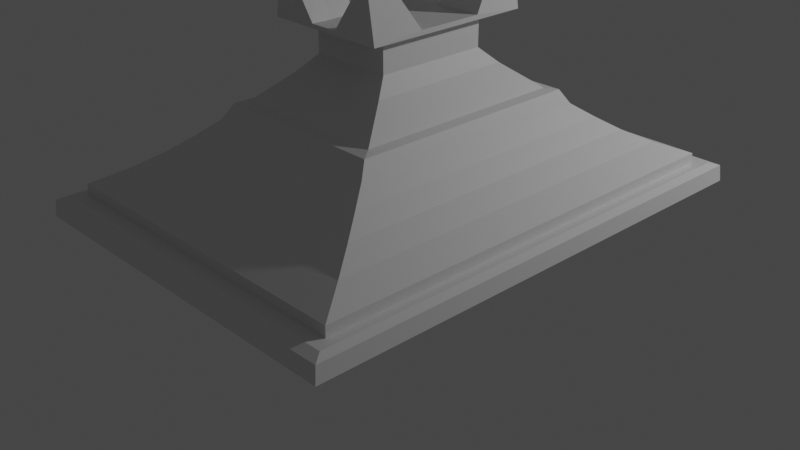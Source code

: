 # Source: Phone.blend  (saved by Blender 2.80.69; exported with 4.5.12 LTS)
import bpy
from mathutils import Matrix  # noqa: F401  (used for matrix-valued properties, if any)

bpy.ops.wm.read_factory_settings(use_empty=True)
scene = bpy.context.scene
scene.name = 'Scene'

# ---- collections
col_collection = bpy.data.collections.new('Collection'); scene.collection.children.link(col_collection)

# ---- materials (node trees are filled in below, after node groups)
mat_phone = bpy.data.materials.new('Phone')
mat_phone.alpha_threshold = 0.0
mat_phone.use_transparent_shadow = False
mat_phone.roughness = 0.5
mat_phone.line_color = (0.0, 0.0, 0.0, 1.0)

# ---- material node trees
mat_phone.use_nodes = True; mat_phone.node_tree.nodes.clear()
_N = mat_phone.node_tree.nodes; _L = mat_phone.node_tree.links
n0 = _N.new('ShaderNodeOutputMaterial'); n0.name = 'Material Output'; n0.location = (300, 300)
n1 = _N.new('ShaderNodeBsdfPrincipled'); n1.name = 'Principled BSDF'; n1.location = (10, 300)
n1.distribution = 'GGX'
n1.subsurface_method = 'BURLEY'
n1.inputs[3].default_value = 1.45
n1.inputs[27].default_value = (0.0, 0.0, 0.0, 1.0)
n1.inputs[28].default_value = 1.0
_L.new(n1.outputs[0], n0.inputs[0])
n0.is_active_output = True

# ---- world
world_world = bpy.data.worlds.new('World'); scene.world = world_world
world_world.use_nodes = True; world_world.node_tree.nodes.clear()
_N = world_world.node_tree.nodes; _L = world_world.node_tree.links
n0 = _N.new('ShaderNodeOutputWorld'); n0.name = 'World Output'; n0.location = (300, 300)
n1 = _N.new('ShaderNodeBackground'); n1.name = 'Background'; n1.location = (10, 300)
n1.inputs[0].default_value = (0.05088, 0.05088, 0.05088, 1.0)
_L.new(n1.outputs[0], n0.inputs[0])
n0.is_active_output = True
world_world.color = (0.05088, 0.05088, 0.05088)
world_world.use_sun_shadow = False
world_world.sun_shadow_jitter_overblur = 0.0

# ---- cameras
cam_camera = bpy.data.cameras.new('Camera')
cam_camera.clip_end = 100.0
cam_camera.ortho_scale = 7.314
cam_camera.dof.focus_distance = 0.0
cam_camera.dof.aperture_fstop = 128.0

# ---- lights
light_light = bpy.data.lights.new('Light', 'POINT')
light_light.transmission_factor = 0.0
light_light.cutoff_distance = 30.0
light_light.energy = 1000.0
light_light.shadow_buffer_clip_start = 1.001
light_light.shadow_soft_size = 0.1
light_light.shadow_maximum_resolution = 0.006
light_light.use_absolute_resolution = True

# ---- meshes
me_cube = bpy.data.meshes.new('Cube')
me_cube.from_pydata([(0.0769, 0.2589, 1.547), (-0.0769, 0.2589, 1.547), (0.2307, 0.1295, 1.541), (0.0769, 0.1295, 1.54), (-0.0769, 0.1295, 1.54), (-0.2307, 0.1295, 1.539), (0.2307, 6.945e-09, 1.541), (0.0769, 2.315e-09, 1.54), (-0.0769, -2.315e-09, 1.54), (-0.2307, -6.945e-09, 1.539), (0.2307, -0.1295, 1.541), (0.0769, -0.1295, 1.54), (-0.0769, -0.1295, 1.54), (-0.2307, -0.1295, 1.539), (0.0769, -0.2589, 1.531), (-0.0769, -0.2589, 1.531), (0.8996, 0.8996, -0.7233), (1.0, 1.0, -1.0), (0.8996, -0.8996, -0.7233), (1.0, -1.0, -1.0), (-0.8996, 0.8996, -0.7233), (-1.0, 1.0, -1.0), (-0.8996, -0.8996, -0.7233), (-1.0, -1.0, -1.0), (0.9535, -0.9535, -0.7233), (-0.9535, -0.9535, -0.7233), (0.9535, 0.9535, -0.7233), (-0.9535, 0.9535, -0.7233), (0.2249, -0.2249, 1.007), (-0.2249, -0.2249, 1.007), (0.2249, 0.2249, 1.007), (-0.2249, 0.2249, 1.007), (0.8996, -0.8996, -0.5758), (-0.8996, -0.8996, -0.5758), (0.8996, 0.8996, -0.5758), (-0.8996, 0.8996, -0.5758), (0.287, -0.287, 0.8), (-0.287, -0.287, 0.8), (0.287, 0.287, 0.8), (-0.287, 0.287, 0.8), (0.2249, -0.2249, 1.382), (-0.2249, -0.2249, 1.382), (0.2249, 0.2249, 1.382), (-0.2249, 0.2249, 1.382), (0.3355, -0.3355, 1.478), (-0.3355, -0.3355, 1.478), (0.3355, 0.3355, 1.478), (-0.3355, 0.3355, 1.478), (0.2906, -0.3355, 2.174), (-0.2969, -0.3355, 2.174), (0.2906, 0.3355, 2.174), (-0.2969, 0.3355, 2.174), (0.2563, -0.2508, 2.174), (0.2532, -0.2589, 2.174), (0.2532, -0.3355, 2.174), (0.3355, -0.1295, 1.541), (0.2563, 0.2508, 2.174), (0.3355, 0.1295, 1.541), (0.2531, 0.2589, 2.174), (-0.2486, 0.2589, 2.174), (-0.2527, 0.2508, 2.174), (-0.2486, 0.3355, 2.174), (-0.0769, 0.3355, 1.544), (0.2906, 0.2508, 2.174), (-0.2969, 0.2508, 2.174), (-0.3355, 0.1295, 1.539), (-0.3355, -0.1295, 1.539), (-0.2969, -0.2508, 2.174), (-0.2527, -0.2508, 2.174), (-0.2487, -0.2589, 2.174), (0.0769, -0.3355, 1.536), (0.2531, 0.3355, 2.174), (0.0769, 0.3355, 1.544), (0.2906, -0.2508, 2.174), (-0.0769, -0.3355, 1.536), (-0.2486, -0.3355, 2.174), (0.3355, 1.01e-08, 1.541), (-0.3355, -1.01e-08, 1.539), (0.7691, -0.7691, -0.3793), (0.6668, -0.6668, -0.1827), (0.5823, -0.5823, 0.01379), (0.5054, -0.5054, 0.2103), (0.4689, -0.4689, 0.4069), (0.423, -0.423, 0.4383), (-0.423, -0.423, 0.4383), (-0.4689, -0.4689, 0.4069), (-0.5054, -0.5054, 0.2103), (-0.5823, -0.5823, 0.01379), (-0.6668, -0.6668, -0.1827), (-0.7691, -0.7691, -0.3793), (0.7691, 0.7691, -0.3793), (0.6668, 0.6668, -0.1827), (0.5823, 0.5823, 0.01379), (0.5054, 0.5054, 0.2103), (0.4689, 0.4689, 0.4069), (0.423, 0.423, 0.4383), (-0.423, 0.423, 0.4383), (-0.4689, 0.4689, 0.4069), (-0.5054, 0.5054, 0.2103), (-0.5823, 0.5823, 0.01379), (-0.6668, 0.6668, -0.1827), (-0.7691, 0.7691, -0.3793), (0.9931, 0.9931, -0.7711), (-0.9931, -0.9931, -0.7711), (0.9931, -0.9931, -0.7711), (-0.9931, 0.9931, -0.7711)], [], [(2, 6, 76, 57), (6, 10, 55, 76), (10, 52, 73, 55), (13, 68, 69, 15, 12), (12, 15, 14, 11), (11, 14, 53, 52, 10), (9, 13, 12, 8), (8, 12, 11, 7), (7, 11, 10, 6), (5, 9, 8, 4), (4, 8, 7, 3), (3, 7, 6, 2), (1, 4, 3, 0), (0, 3, 2, 56, 58), (15, 74, 70, 14), (14, 70, 54, 53), (20, 22, 33, 35), (104, 24, 25, 103), (103, 25, 27, 105), (21, 17, 19, 23), (102, 26, 24, 104), (105, 27, 26, 102), (18, 22, 25, 24), (16, 18, 24, 26), (22, 20, 27, 25), (20, 16, 26, 27), (31, 29, 41, 43), (22, 18, 32, 33), (16, 20, 35, 34), (18, 16, 34, 32), (78, 89, 33, 32), (90, 78, 32, 34), (89, 101, 35, 33), (101, 90, 34, 35), (28, 29, 37, 36), (30, 28, 36, 38), (29, 31, 39, 37), (31, 30, 38, 39), (41, 40, 44, 45), (29, 28, 40, 41), (30, 31, 43, 42), (28, 30, 42, 40), (46, 47, 51, 61, 62, 72, 71, 50), (42, 43, 47, 46), (40, 42, 46, 44), (43, 41, 45, 47), (50, 71, 58, 56, 63), (44, 46, 50, 63, 57, 76, 55, 73, 48), (47, 45, 49, 67, 66, 77, 65, 64, 51), (45, 44, 48, 54, 70, 74, 75, 49), (66, 13, 9, 77), (74, 15, 69, 75), (73, 52, 53, 54, 48), (75, 69, 68, 67, 49), (64, 60, 59, 61, 51), (60, 5, 4, 1, 59), (65, 5, 60, 64), (72, 0, 58, 71), (77, 9, 5, 65), (59, 1, 62, 61), (68, 13, 66, 67), (62, 1, 0, 72), (56, 2, 57, 63), (39, 38, 95, 96), (96, 95, 94, 97), (97, 94, 93, 98), (98, 93, 92, 99), (99, 92, 91, 100), (100, 91, 90, 101), (37, 39, 96, 84), (84, 96, 97, 85), (85, 97, 98, 86), (86, 98, 99, 87), (87, 99, 100, 88), (88, 100, 101, 89), (38, 36, 83, 95), (95, 83, 82, 94), (94, 82, 81, 93), (93, 81, 80, 92), (92, 80, 79, 91), (91, 79, 78, 90), (36, 37, 84, 83), (83, 84, 85, 82), (82, 85, 86, 81), (81, 86, 87, 80), (80, 87, 88, 79), (79, 88, 89, 78), (21, 105, 102, 17), (17, 102, 104, 19), (23, 103, 105, 21), (19, 104, 103, 23)])
_uv = me_cube.uv_layers.new(name='UVMap')
_uv.uv.foreach_set('vector', [0.325, 0.5833, 0.325, 0.625, 0.3591, 0.625, 0.3591, 0.5833, 0.325, 0.625, 0.325, 0.6667, 0.3591, 0.6667, 0.3591, 0.625, 0.325, 0.6667, 0.325, 0.7057, 0.3591, 0.7057, 0.3591, 0.6667, 0.175, 0.6667, 0.175, 0.7057, 0.1781, 0.7083, 0.225, 0.7083, 0.225, 0.6667, 0.225, 0.6667, 0.225, 0.7083, 0.275, 0.7083, 0.275, 0.6667, 0.275, 0.6667, 0.275, 0.7083, 0.3219, 0.7083, 0.325, 0.7057, 0.325, 0.6667, 0.175, 0.625, 0.175, 0.6667, 0.225, 0.6667, 0.225, 0.625, 0.225, 0.625, 0.225, 0.6667, 0.275, 0.6667, 0.275, 0.625, 0.275, 0.625, 0.275, 0.6667, 0.325, 0.6667, 0.325, 0.625, 0.175, 0.5833, 0.175, 0.625, 0.225, 0.625, 0.225, 0.5833, 0.225, 0.5833, 0.225, 0.625, 0.275, 0.625, 0.275, 0.5833, 0.275, 0.5833, 0.275, 0.625, 0.325, 0.625, 0.325, 0.5833, 0.225, 0.5417, 0.225, 0.5833, 0.275, 0.5833, 0.275, 0.5417, 0.275, 0.5417, 0.275, 0.5833, 0.325, 0.5833, 0.325, 0.5443, 0.3218, 0.5417, 0.225, 0.7083, 0.225, 0.733, 0.275, 0.733, 0.275, 0.7083, 0.275, 0.7083, 0.275, 0.733, 0.3219, 0.733, 0.3219, 0.7083, 0.6179, 0.007073, 0.6179, 0.2429, 0.6179, 0.2429, 0.6179, 0.007073, 0.5819, 0.25, 0.625, 0.25, 0.625, 0.5, 0.5819, 0.5, 0.5819, 0.5, 0.625, 0.5, 0.625, 0.75, 0.5819, 0.75, 0.375, 0.75, 0.625, 0.75, 0.625, 1.0, 0.375, 1.0, 0.3319, 0.5, 0.375, 0.5, 0.375, 0.75, 0.3319, 0.75, 0.8319, 0.5, 0.875, 0.5, 0.875, 0.75, 0.8319, 0.75, 0.3821, 0.2429, 0.6179, 0.2429, 0.625, 0.25, 0.375, 0.25, 0.3821, 0.007073, 0.3821, 0.2429, 0.375, 0.25, 0.375, 0.0, 0.6179, 0.2429, 0.6179, 0.007073, 0.625, 0.0, 0.625, 0.25, 0.6179, 0.007073, 0.3821, 0.007073, 0.375, 0.0, 0.625, 0.0, 0.5263, 0.09874, 0.5263, 0.1513, 0.5263, 0.1513, 0.5263, 0.09874, 0.6179, 0.2429, 0.3821, 0.2429, 0.3821, 0.2429, 0.6179, 0.2429, 0.3821, 0.007073, 0.6179, 0.007073, 0.6179, 0.007073, 0.3821, 0.007073, 0.3821, 0.2429, 0.3821, 0.007073, 0.3821, 0.007073, 0.3821, 0.2429, 0.394, 0.231, 0.606, 0.231, 0.6179, 0.2429, 0.3821, 0.2429, 0.394, 0.01903, 0.394, 0.231, 0.3821, 0.2429, 0.3821, 0.007073, 0.606, 0.231, 0.606, 0.01903, 0.6179, 0.007073, 0.6179, 0.2429, 0.606, 0.01903, 0.394, 0.01903, 0.3821, 0.007073, 0.6179, 0.007073, 0.4737, 0.1513, 0.5263, 0.1513, 0.5342, 0.1592, 0.4658, 0.1592, 0.4737, 0.09874, 0.4737, 0.1513, 0.4658, 0.1592, 0.4658, 0.09079, 0.5263, 0.1513, 0.5263, 0.09874, 0.5342, 0.09079, 0.5342, 0.1592, 0.5263, 0.09874, 0.4737, 0.09874, 0.4658, 0.09079, 0.5342, 0.09079, 0.5263, 0.1513, 0.4737, 0.1513, 0.4737, 0.1513, 0.5263, 0.1513, 0.5263, 0.1513, 0.4737, 0.1513, 0.4737, 0.1513, 0.5263, 0.1513, 0.4737, 0.09874, 0.5263, 0.09874, 0.5263, 0.09874, 0.4737, 0.09874, 0.4737, 0.1513, 0.4737, 0.09874, 0.4737, 0.09874, 0.4737, 0.1513, 0.4737, 0.09874, 0.5263, 0.09874, 0.5263, 0.09874, 0.5173, 0.09874, 0.506, 0.09874, 0.494, 0.09874, 0.4827, 0.09874, 0.4737, 0.09874, 0.4737, 0.09874, 0.5263, 0.09874, 0.5263, 0.09874, 0.4737, 0.09874, 0.4737, 0.1513, 0.4737, 0.09874, 0.4737, 0.09874, 0.4737, 0.1513, 0.5263, 0.09874, 0.5263, 0.1513, 0.5263, 0.1513, 0.5263, 0.09874, 0.4737, 0.09874, 0.4827, 0.09874, 0.4827, 0.1047, 0.4819, 0.1054, 0.4737, 0.1054, 0.4737, 0.1513, 0.4737, 0.09874, 0.4737, 0.09874, 0.4737, 0.1054, 0.4737, 0.1149, 0.4737, 0.125, 0.4737, 0.1351, 0.4737, 0.1446, 0.4737, 0.1513, 0.5263, 0.09874, 0.5263, 0.1513, 0.5263, 0.1513, 0.5263, 0.1446, 0.5263, 0.1351, 0.5263, 0.125, 0.5263, 0.1149, 0.5263, 0.1054, 0.5263, 0.09874, 0.5263, 0.1513, 0.4737, 0.1513, 0.4737, 0.1513, 0.4827, 0.1513, 0.494, 0.1513, 0.506, 0.1513, 0.5173, 0.1513, 0.5263, 0.1513, 0.1409, 0.6667, 0.175, 0.6667, 0.175, 0.625, 0.1409, 0.625, 0.225, 0.733, 0.225, 0.7083, 0.1781, 0.7083, 0.1781, 0.733, 0.4737, 0.1446, 0.4819, 0.1446, 0.4827, 0.1453, 0.4827, 0.1513, 0.4737, 0.1513, 0.5173, 0.1513, 0.5173, 0.1453, 0.5181, 0.1446, 0.5263, 0.1446, 0.5263, 0.1513, 0.5263, 0.1054, 0.5181, 0.1054, 0.5173, 0.1047, 0.5173, 0.09874, 0.5263, 0.09874, 0.175, 0.5443, 0.175, 0.5833, 0.225, 0.5833, 0.225, 0.5417, 0.1782, 0.5417, 0.1409, 0.5833, 0.175, 0.5833, 0.175, 0.5443, 0.1409, 0.5443, 0.275, 0.517, 0.275, 0.5417, 0.3218, 0.5417, 0.3219, 0.517, 0.1409, 0.625, 0.175, 0.625, 0.175, 0.5833, 0.1409, 0.5833, 0.1782, 0.5417, 0.225, 0.5417, 0.225, 0.517, 0.1781, 0.517, 0.175, 0.7057, 0.175, 0.6667, 0.1409, 0.6667, 0.1409, 0.7057, 0.225, 0.517, 0.225, 0.5417, 0.275, 0.5417, 0.275, 0.517, 0.325, 0.5443, 0.325, 0.5833, 0.3591, 0.5833, 0.3591, 0.5443, 0.5342, 0.09079, 0.4658, 0.09079, 0.4438, 0.06878, 0.5562, 0.06878, 0.5562, 0.06878, 0.4438, 0.06878, 0.4419, 0.06687, 0.5581, 0.06687, 0.5581, 0.06687, 0.4419, 0.06687, 0.4299, 0.05491, 0.5701, 0.05491, 0.5701, 0.05491, 0.4299, 0.05491, 0.418, 0.04295, 0.582, 0.04295, 0.582, 0.04295, 0.418, 0.04295, 0.406, 0.03099, 0.594, 0.03099, 0.594, 0.03099, 0.406, 0.03099, 0.394, 0.01903, 0.606, 0.01903, 0.5342, 0.1592, 0.5342, 0.09079, 0.5562, 0.06878, 0.5562, 0.1812, 0.5562, 0.1812, 0.5562, 0.06878, 0.5581, 0.06687, 0.5581, 0.1831, 0.5581, 0.1831, 0.5581, 0.06687, 0.5701, 0.05491, 0.5701, 0.1951, 0.5701, 0.1951, 0.5701, 0.05491, 0.582, 0.04295, 0.582, 0.207, 0.582, 0.207, 0.582, 0.04295, 0.594, 0.03099, 0.594, 0.219, 0.594, 0.219, 0.594, 0.03099, 0.606, 0.01903, 0.606, 0.231, 0.4658, 0.09079, 0.4658, 0.1592, 0.4438, 0.1812, 0.4438, 0.06878, 0.4438, 0.06878, 0.4438, 0.1812, 0.4419, 0.1831, 0.4419, 0.06687, 0.4419, 0.06687, 0.4419, 0.1831, 0.4299, 0.1951, 0.4299, 0.05491, 0.4299, 0.05491, 0.4299, 0.1951, 0.418, 0.207, 0.418, 0.04295, 0.418, 0.04295, 0.418, 0.207, 0.406, 0.219, 0.406, 0.03099, 0.406, 0.03099, 0.406, 0.219, 0.394, 0.231, 0.394, 0.01903, 0.4658, 0.1592, 0.5342, 0.1592, 0.5562, 0.1812, 0.4438, 0.1812, 0.4438, 0.1812, 0.5562, 0.1812, 0.5581, 0.1831, 0.4419, 0.1831, 0.4419, 0.1831, 0.5581, 0.1831, 0.5701, 0.1951, 0.4299, 0.1951, 0.4299, 0.1951, 0.5701, 0.1951, 0.582, 0.207, 0.418, 0.207, 0.418, 0.207, 0.582, 0.207, 0.594, 0.219, 0.406, 0.219, 0.406, 0.219, 0.594, 0.219, 0.606, 0.231, 0.394, 0.231, 0.625, 0.5, 0.8319, 0.5, 0.8319, 0.75, 0.625, 0.75, 0.125, 0.5, 0.3319, 0.5, 0.3319, 0.75, 0.125, 0.75, 0.375, 0.5, 0.5819, 0.5, 0.5819, 0.75, 0.375, 0.75, 0.375, 0.25, 0.5819, 0.25, 0.5819, 0.5, 0.375, 0.5])
_uv.active_render = True
_uv = me_cube.uv_layers.new(name='UVMap.001')
_uv.uv.foreach_set('vector', [0.0, 0.0, 0.0, 0.0, 0.0, 0.0, 0.0, 0.0, 0.0, 0.0, 0.0, 0.0, 0.0, 0.0, 0.0, 0.0, 0.0, 0.0, 0.0, 0.0, 0.0, 0.0, 0.0, 0.0, 0.0, 0.0, 0.0, 0.0, 0.0, 0.0, 0.0, 0.0, 0.0, 0.0, 0.0, 0.0, 0.0, 0.0, 0.0, 0.0, 0.0, 0.0, 0.0, 0.0, 0.0, 0.0, 0.0, 0.0, 0.0, 0.0, 0.0, 0.0, 0.0, 0.0, 0.0, 0.0, 0.0, 0.0, 0.0, 0.0, 0.0, 0.0, 0.0, 0.0, 0.0, 0.0, 0.0, 0.0, 0.0, 0.0, 0.0, 0.0, 0.0, 0.0, 0.0, 0.0, 0.0, 0.0, 0.0, 0.0, 0.0, 0.0, 0.0, 0.0, 0.0, 0.0, 0.0, 0.0, 0.0, 0.0, 0.0, 0.0, 0.0, 0.0, 0.0, 0.0, 0.0, 0.0, 0.0, 0.0, 0.0, 0.0, 0.0, 0.0, 0.0, 0.0, 0.0, 0.0, 0.0, 0.0, 0.0, 0.0, 0.0, 0.0, 0.0, 0.0, 0.0, 0.0, 0.0, 0.0, 0.0, 0.0, 0.0, 0.0, 0.0, 0.0, 0.0, 0.0, 0.0, 0.0, 0.0, 0.0, 0.0, 0.0, 0.0, 0.0, 0.0, 0.0, 0.0, 0.0, 0.0, 0.0, 0.0, 0.0, 0.0, 0.0, 0.0, 0.0, 0.0, 0.0, 0.0, 0.0, 0.0, 0.0, 0.0, 0.0, 0.0, 0.0, 0.0, 0.0, 0.0, 0.0, 0.0, 0.0, 0.0, 0.0, 0.0, 0.0, 0.0, 0.0, 0.0, 0.0, 0.0, 0.0, 0.0, 0.0, 0.0, 0.0, 0.0, 0.0, 0.0, 0.0, 0.0, 0.0, 0.0, 0.0, 0.0, 0.0, 0.0, 0.0, 0.0, 0.0, 0.0, 0.0, 0.0, 0.0, 0.0, 0.0, 0.0, 0.0, 0.0, 0.0, 0.0, 0.0, 0.0, 0.0, 0.0, 0.0, 0.0, 0.0, 0.0, 0.0, 0.0, 0.0, 0.0, 0.0, 0.0, 0.0, 0.0, 0.0, 0.0, 0.0, 0.0, 0.0, 0.0, 0.0, 0.0, 0.0, 0.0, 0.0, 0.0, 0.0, 0.0, 0.0, 0.0, 0.0, 0.0, 0.0, 0.0, 0.0, 0.0, 0.0, 0.0, 0.0, 0.0, 0.0, 0.0, 0.0, 0.0, 0.0, 0.0, 0.0, 0.0, 0.0, 0.0, 0.0, 0.0, 0.0, 0.0, 0.0, 0.0, 0.0, 0.0, 0.0, 0.0, 0.0, 0.0, 0.0, 0.0, 0.0, 0.0, 0.0, 0.0, 0.0, 0.0, 0.0, 0.0, 0.0, 0.0, 0.0, 0.0, 0.0, 0.0, 0.0, 0.0, 0.0, 0.0, 0.0, 0.0, 0.0, 0.0, 0.0, 0.0, 0.0, 0.0, 0.0, 0.0, 0.0, 0.0, 0.0, 0.0, 0.0, 0.0, 0.0, 0.0, 0.0, 0.0, 0.0, 0.0, 0.0, 0.0, 0.0, 0.0, 0.0, 0.0, 0.0, 0.0, 0.0, 0.0, 0.0, 0.0, 0.0, 0.0, 0.0, 0.0, 0.0, 0.0, 0.0, 0.0, 0.0, 0.0, 0.0, 0.0, 0.0, 0.0, 0.0, 0.0, 0.0, 0.0, 0.0, 0.0, 0.0, 0.0, 0.0, 0.0, 0.0, 0.0, 0.0, 0.0, 0.0, 0.0, 0.0, 0.0, 0.0, 0.0, 0.0, 0.0, 0.0, 0.0, 0.0, 0.0, 0.0, 0.0, 0.0, 0.0, 0.0, 0.0, 0.0, 0.0, 0.0, 0.0, 0.0, 0.0, 0.0, 0.0, 0.0, 0.0, 0.0, 0.0, 0.0, 0.0, 0.0, 0.0, 0.0, 0.0, 0.0, 0.0, 0.0, 0.0, 0.0, 0.0, 0.0, 0.0, 0.0, 0.0, 0.0, 0.0, 0.0, 0.0, 0.0, 0.0, 0.0, 0.0, 0.0, 0.0, 0.0, 0.0, 0.0, 0.0, 0.0, 0.0, 0.0, 0.0, 0.0, 0.0, 0.0, 0.0, 0.0, 0.0, 0.0, 0.0, 0.0, 0.0, 0.0, 0.0, 0.0, 0.0, 0.0, 0.0, 0.0, 0.0, 0.0, 0.0, 0.0, 0.0, 0.0, 0.0, 0.0, 0.0, 0.0, 0.0, 0.0, 0.0, 0.0, 0.0, 0.0, 0.0, 0.0, 0.0, 0.0, 0.0, 0.0, 0.0, 0.0, 0.0, 0.0, 0.0, 0.0, 0.0, 0.0, 0.0, 0.0, 0.0, 0.0, 0.0, 0.0, 0.0, 0.0, 0.0, 0.0, 0.0, 0.0, 0.0, 0.0, 0.0, 0.0, 0.0, 0.0, 0.0, 0.0, 0.0, 0.0, 0.0, 0.0, 0.0, 0.0, 0.0, 0.0, 0.0, 0.0, 0.0, 0.0, 0.0, 0.0, 0.0, 0.0, 0.0, 0.0, 0.0, 0.0, 0.0, 0.0, 0.0, 0.0, 0.0, 0.0, 0.0, 0.0, 0.0, 0.0, 0.0, 0.0, 0.0, 0.0, 0.0, 0.0, 0.0, 0.0, 0.0, 0.0, 0.0, 0.0, 0.0, 0.0, 0.0, 0.0, 0.0, 0.0, 0.0, 0.0, 0.0, 0.0, 0.0, 0.0, 0.0, 0.0, 0.0, 0.0, 0.0, 0.0, 0.0, 0.0, 0.0, 0.0, 0.0, 0.0, 0.0, 0.0, 0.0, 0.0, 0.0, 0.0, 0.0, 0.0, 0.0, 0.0, 0.0, 0.0, 0.0, 0.0, 0.0, 0.0, 0.0, 0.0, 0.0, 0.0, 0.0, 0.0, 0.0, 0.0, 0.0, 0.0, 0.0, 0.0, 0.0, 0.0, 0.0, 0.0, 0.0, 0.0, 0.0, 0.0, 0.0, 0.0, 0.0, 0.0, 0.0, 0.0, 0.0, 0.0, 0.0, 0.0, 0.0, 0.0, 0.0, 0.0, 0.0, 0.0, 0.0, 0.0, 0.0, 0.0, 0.0, 0.0, 0.0, 0.0, 0.0, 0.0, 0.0, 0.0, 0.0, 0.0, 0.0, 0.0, 0.0, 0.0, 0.0, 0.0, 0.0, 0.0, 0.0, 0.0, 0.0, 0.0, 0.0, 0.0, 0.0, 0.0, 0.0, 0.0, 0.0, 0.0, 0.0, 0.0, 0.0, 0.0, 0.0, 0.0, 0.0, 0.0, 0.0, 0.0, 0.0, 0.0, 0.0, 0.0, 0.0, 0.0, 0.0, 0.0, 0.0, 0.0, 0.0, 0.0, 0.0, 0.0, 0.0, 0.0, 0.0, 0.0, 0.0, 0.0, 0.0, 0.0, 0.0, 0.0, 0.0, 0.0, 0.0, 0.0, 0.0, 0.0, 0.0, 0.0, 0.0, 0.0, 0.0, 0.0, 0.0, 0.0, 0.0, 0.0, 0.0, 0.0, 0.0, 0.0, 0.0, 0.0, 0.0, 0.0, 0.0, 0.0, 0.0, 0.0, 0.0, 0.0, 0.0, 0.0, 0.0, 0.0, 0.0, 0.0, 0.0, 0.0, 0.0, 0.0, 0.0, 0.0, 0.0, 0.0, 0.0, 0.0, 0.0, 0.0, 0.0, 0.0, 0.0, 0.0, 0.0, 0.0, 0.0, 0.0, 0.0, 0.0, 0.0, 0.0, 0.0, 0.0, 0.0, 0.0, 0.0, 0.0, 0.0, 0.0, 0.0, 0.0, 0.0, 0.0, 0.0, 0.0, 0.0, 0.0, 0.0, 0.0, 0.0, 0.0, 0.0, 0.0, 0.0, 0.0, 0.0, 0.0, 0.0, 0.0, 0.0, 0.0, 0.0, 0.0, 0.0, 0.0, 0.0, 0.0, 0.0, 0.0, 0.0, 0.0, 0.0, 0.0, 0.0, 0.0, 0.0, 0.0, 0.0, 0.0, 0.0, 0.0, 0.0, 0.0, 0.0, 0.0])
me_cube.materials.append(mat_phone)
me_cube.use_remesh_preserve_volume = False
me_cube.use_remesh_preserve_attributes = False
me_cube.use_mirror_vertex_groups = False
me_cube.update()
me_cube_001 = bpy.data.meshes.new('Cube.001')
me_cube_001.from_pydata([(-1.0, -1.0, -1.0), (-1.0, -1.0, 1.0), (-1.0, 1.0, -1.0), (-1.0, 1.0, 1.0), (1.0, -1.0, -1.0), (1.0, -1.0, 1.0), (1.0, 1.0, -1.0), (1.0, 1.0, 1.0), (-1.0, 0.6667, -1.0), (-1.0, 0.3333, -1.518), (-1.0, -2.98e-08, -1.518), (-1.0, -0.3333, -1.518), (-1.0, -0.6667, -1.0), (-1.0, -0.6667, 1.0), (-1.0, -0.3333, 1.0), (-1.0, 2.98e-08, 1.0), (-1.0, 0.3333, 1.0), (-1.0, 0.6667, 1.0), (1.0, -0.6667, -1.0), (1.0, -0.3333, -1.516), (1.0, 2.98e-08, -1.516), (1.0, 0.3333, -1.516), (1.0, 0.6667, -1.0), (1.0, 0.6667, 1.0), (1.0, 0.3333, 1.0), (1.0, -2.98e-08, 1.0), (1.0, -0.3333, 1.0), (1.0, -0.6667, 1.0), (0.6, 1.0, -1.0), (0.2, 1.0, -1.515), (-0.2, 1.0, -1.515), (-0.6, 1.0, -1.0), (-0.6, 1.0, 1.0), (-0.2, 1.0, 1.0), (0.2, 1.0, 1.0), (0.6, 1.0, 1.0), (-0.6, -1.0, -1.0), (-0.2, -1.0, -1.517), (0.2, -1.0, -1.517), (0.6, -1.0, -1.0), (0.6, -1.0, 1.0), (0.2, -1.0, 1.0), (-0.2, -1.0, 1.0), (-0.6, -1.0, 1.0), (-0.6, 0.6667, 1.0), (-0.2, 0.6667, 1.0), (0.2, 0.6667, 1.0), (0.6, 0.6667, 1.0), (-0.6, 0.3333, 1.0), (-0.2, 0.3333, 1.0), (0.2, 0.3333, 1.0), (0.6, 0.3333, 1.0), (-0.6, 1.788e-08, 1.0), (-0.2, 5.96e-09, 1.0), (0.2, -5.96e-09, 1.0), (0.6, -1.788e-08, 1.0), (-0.6, -0.3333, 1.0), (-0.2, -0.3333, 1.0), (0.2, -0.3333, 1.0), (0.6, -0.3333, 1.0), (-0.6, -0.6667, 1.0), (-0.2, -0.6667, 1.0), (0.2, -0.6667, 1.0), (0.6, -0.6667, 1.0), (0.6, 0.6667, -1.0), (0.2, 0.6667, -1.512), (-0.2, 0.6667, -1.512), (-0.6, 0.6667, -1.0), (0.6, 0.3333, -1.516), (0.2, 0.3333, -1.517), (-0.2, 0.3333, -1.517), (-0.6, 0.3333, -1.517), (0.6, 1.788e-08, -1.516), (0.2, 5.96e-09, -1.517), (-0.2, -5.96e-09, -1.517), (-0.6, -1.788e-08, -1.517), (0.6, -0.3333, -1.516), (0.2, -0.3333, -1.517), (-0.2, -0.3333, -1.517), (-0.6, -0.3333, -1.517), (0.6, -0.6667, -1.0), (0.2, -0.6667, -1.523), (-0.2, -0.6667, -1.523), (-0.6, -0.6667, -1.0)], [], [(8, 17, 3, 2), (28, 35, 7, 6), (18, 27, 5, 4), (36, 43, 1, 0), (80, 18, 4, 39), (60, 13, 1, 43), (32, 3, 17, 44), (44, 17, 16, 48), (48, 16, 15, 52), (52, 15, 14, 56), (56, 14, 13, 60), (28, 6, 22, 64), (64, 22, 21, 68), (68, 21, 20, 72), (72, 20, 19, 76), (76, 19, 18, 80), (6, 7, 23, 22), (22, 23, 24, 21), (21, 24, 25, 20), (20, 25, 26, 19), (19, 26, 27, 18), (0, 1, 13, 12), (12, 13, 14, 11), (11, 14, 15, 10), (10, 15, 16, 9), (9, 16, 17, 8), (11, 79, 83, 12), (79, 78, 82, 83), (78, 77, 81, 82), (77, 76, 80, 81), (10, 75, 79, 11), (75, 74, 78, 79), (74, 73, 77, 78), (73, 72, 76, 77), (9, 71, 75, 10), (71, 70, 74, 75), (70, 69, 73, 74), (69, 68, 72, 73), (8, 67, 71, 9), (67, 66, 70, 71), (66, 65, 69, 70), (65, 64, 68, 69), (2, 31, 67, 8), (31, 30, 66, 67), (30, 29, 65, 66), (29, 28, 64, 65), (26, 59, 63, 27), (59, 58, 62, 63), (58, 57, 61, 62), (57, 56, 60, 61), (25, 55, 59, 26), (55, 54, 58, 59), (54, 53, 57, 58), (53, 52, 56, 57), (24, 51, 55, 25), (51, 50, 54, 55), (50, 49, 53, 54), (49, 48, 52, 53), (23, 47, 51, 24), (47, 46, 50, 51), (46, 45, 49, 50), (45, 44, 48, 49), (7, 35, 47, 23), (35, 34, 46, 47), (34, 33, 45, 46), (33, 32, 44, 45), (27, 63, 40, 5), (63, 62, 41, 40), (62, 61, 42, 41), (61, 60, 43, 42), (12, 83, 36, 0), (83, 82, 37, 36), (82, 81, 38, 37), (81, 80, 39, 38), (4, 5, 40, 39), (39, 40, 41, 38), (38, 41, 42, 37), (37, 42, 43, 36), (2, 3, 32, 31), (31, 32, 33, 30), (30, 33, 34, 29), (29, 34, 35, 28)])
_uv = me_cube_001.uv_layers.new(name='UVMap')
_uv.uv.foreach_set('vector', [0.375, 0.2083, 0.625, 0.2083, 0.625, 0.25, 0.375, 0.25, 0.375, 0.45, 0.625, 0.45, 0.625, 0.5, 0.375, 0.5, 0.375, 0.7083, 0.625, 0.7083, 0.625, 0.75, 0.375, 0.75, 0.375, 0.95, 0.625, 0.95, 0.625, 1.0, 0.375, 1.0, 0.325, 0.7083, 0.375, 0.7083, 0.375, 0.75, 0.325, 0.75, 0.825, 0.7083, 0.875, 0.7083, 0.875, 0.75, 0.825, 0.75, 0.825, 0.5, 0.875, 0.5, 0.875, 0.5417, 0.825, 0.5417, 0.825, 0.5417, 0.875, 0.5417, 0.875, 0.5833, 0.825, 0.5833, 0.825, 0.5833, 0.875, 0.5833, 0.875, 0.625, 0.825, 0.625, 0.825, 0.625, 0.875, 0.625, 0.875, 0.6667, 0.825, 0.6667, 0.825, 0.6667, 0.875, 0.6667, 0.875, 0.7083, 0.825, 0.7083, 0.325, 0.5, 0.375, 0.5, 0.375, 0.5417, 0.325, 0.5417, 0.325, 0.5417, 0.375, 0.5417, 0.375, 0.5833, 0.325, 0.5833, 0.325, 0.5833, 0.375, 0.5833, 0.375, 0.625, 0.325, 0.625, 0.325, 0.625, 0.375, 0.625, 0.375, 0.6667, 0.325, 0.6667, 0.325, 0.6667, 0.375, 0.6667, 0.375, 0.7083, 0.325, 0.7083, 0.375, 0.5, 0.625, 0.5, 0.625, 0.5417, 0.375, 0.5417, 0.375, 0.5417, 0.625, 0.5417, 0.625, 0.5833, 0.375, 0.5833, 0.375, 0.5833, 0.625, 0.5833, 0.625, 0.625, 0.375, 0.625, 0.375, 0.625, 0.625, 0.625, 0.625, 0.6667, 0.375, 0.6667, 0.375, 0.6667, 0.625, 0.6667, 0.625, 0.7083, 0.375, 0.7083, 0.375, 0.0, 0.625, 0.0, 0.625, 0.04167, 0.375, 0.04167, 0.375, 0.04167, 0.625, 0.04167, 0.625, 0.08333, 0.375, 0.08333, 0.375, 0.08333, 0.625, 0.08333, 0.625, 0.125, 0.375, 0.125, 0.375, 0.125, 0.625, 0.125, 0.625, 0.1667, 0.375, 0.1667, 0.375, 0.1667, 0.625, 0.1667, 0.625, 0.2083, 0.375, 0.2083, 0.125, 0.6667, 0.175, 0.6667, 0.175, 0.7083, 0.125, 0.7083, 0.175, 0.6667, 0.225, 0.6667, 0.225, 0.7083, 0.175, 0.7083, 0.225, 0.6667, 0.275, 0.6667, 0.275, 0.7083, 0.225, 0.7083, 0.275, 0.6667, 0.325, 0.6667, 0.325, 0.7083, 0.275, 0.7083, 0.125, 0.625, 0.175, 0.625, 0.175, 0.6667, 0.125, 0.6667, 0.175, 0.625, 0.225, 0.625, 0.225, 0.6667, 0.175, 0.6667, 0.225, 0.625, 0.275, 0.625, 0.275, 0.6667, 0.225, 0.6667, 0.275, 0.625, 0.325, 0.625, 0.325, 0.6667, 0.275, 0.6667, 0.125, 0.5833, 0.175, 0.5833, 0.175, 0.625, 0.125, 0.625, 0.175, 0.5833, 0.225, 0.5833, 0.225, 0.625, 0.175, 0.625, 0.225, 0.5833, 0.275, 0.5833, 0.275, 0.625, 0.225, 0.625, 0.275, 0.5833, 0.325, 0.5833, 0.325, 0.625, 0.275, 0.625, 0.125, 0.5417, 0.175, 0.5417, 0.175, 0.5833, 0.125, 0.5833, 0.175, 0.5417, 0.225, 0.5417, 0.225, 0.5833, 0.175, 0.5833, 0.225, 0.5417, 0.275, 0.5417, 0.275, 0.5833, 0.225, 0.5833, 0.275, 0.5417, 0.325, 0.5417, 0.325, 0.5833, 0.275, 0.5833, 0.125, 0.5, 0.175, 0.5, 0.175, 0.5417, 0.125, 0.5417, 0.175, 0.5, 0.225, 0.5, 0.225, 0.5417, 0.175, 0.5417, 0.225, 0.5, 0.275, 0.5, 0.275, 0.5417, 0.225, 0.5417, 0.275, 0.5, 0.325, 0.5, 0.325, 0.5417, 0.275, 0.5417, 0.625, 0.6667, 0.675, 0.6667, 0.675, 0.7083, 0.625, 0.7083, 0.675, 0.6667, 0.725, 0.6667, 0.725, 0.7083, 0.675, 0.7083, 0.725, 0.6667, 0.775, 0.6667, 0.775, 0.7083, 0.725, 0.7083, 0.775, 0.6667, 0.825, 0.6667, 0.825, 0.7083, 0.775, 0.7083, 0.625, 0.625, 0.675, 0.625, 0.675, 0.6667, 0.625, 0.6667, 0.675, 0.625, 0.725, 0.625, 0.725, 0.6667, 0.675, 0.6667, 0.725, 0.625, 0.775, 0.625, 0.775, 0.6667, 0.725, 0.6667, 0.775, 0.625, 0.825, 0.625, 0.825, 0.6667, 0.775, 0.6667, 0.625, 0.5833, 0.675, 0.5833, 0.675, 0.625, 0.625, 0.625, 0.675, 0.5833, 0.725, 0.5833, 0.725, 0.625, 0.675, 0.625, 0.725, 0.5833, 0.775, 0.5833, 0.775, 0.625, 0.725, 0.625, 0.775, 0.5833, 0.825, 0.5833, 0.825, 0.625, 0.775, 0.625, 0.625, 0.5417, 0.675, 0.5417, 0.675, 0.5833, 0.625, 0.5833, 0.675, 0.5417, 0.725, 0.5417, 0.725, 0.5833, 0.675, 0.5833, 0.725, 0.5417, 0.775, 0.5417, 0.775, 0.5833, 0.725, 0.5833, 0.775, 0.5417, 0.825, 0.5417, 0.825, 0.5833, 0.775, 0.5833, 0.625, 0.5, 0.675, 0.5, 0.675, 0.5417, 0.625, 0.5417, 0.675, 0.5, 0.725, 0.5, 0.725, 0.5417, 0.675, 0.5417, 0.725, 0.5, 0.775, 0.5, 0.775, 0.5417, 0.725, 0.5417, 0.775, 0.5, 0.825, 0.5, 0.825, 0.5417, 0.775, 0.5417, 0.625, 0.7083, 0.675, 0.7083, 0.675, 0.75, 0.625, 0.75, 0.675, 0.7083, 0.725, 0.7083, 0.725, 0.75, 0.675, 0.75, 0.725, 0.7083, 0.775, 0.7083, 0.775, 0.75, 0.725, 0.75, 0.775, 0.7083, 0.825, 0.7083, 0.825, 0.75, 0.775, 0.75, 0.125, 0.7083, 0.175, 0.7083, 0.175, 0.75, 0.125, 0.75, 0.175, 0.7083, 0.225, 0.7083, 0.225, 0.75, 0.175, 0.75, 0.225, 0.7083, 0.275, 0.7083, 0.275, 0.75, 0.225, 0.75, 0.275, 0.7083, 0.325, 0.7083, 0.325, 0.75, 0.275, 0.75, 0.375, 0.75, 0.625, 0.75, 0.625, 0.8, 0.375, 0.8, 0.375, 0.8, 0.625, 0.8, 0.625, 0.85, 0.375, 0.85, 0.375, 0.85, 0.625, 0.85, 0.625, 0.9, 0.375, 0.9, 0.375, 0.9, 0.625, 0.9, 0.625, 0.95, 0.375, 0.95, 0.375, 0.25, 0.625, 0.25, 0.625, 0.3, 0.375, 0.3, 0.375, 0.3, 0.625, 0.3, 0.625, 0.35, 0.375, 0.35, 0.375, 0.35, 0.625, 0.35, 0.625, 0.4, 0.375, 0.4, 0.375, 0.4, 0.625, 0.4, 0.625, 0.45, 0.375, 0.45])
me_cube_001.use_remesh_preserve_volume = False
me_cube_001.use_remesh_preserve_attributes = False
me_cube_001.use_mirror_vertex_groups = False
me_cube_001.update()

# ---- objects
ob_cube = bpy.data.objects.new('Cube', me_cube)
ob_light = bpy.data.objects.new('Light', light_light)
ob_camera = bpy.data.objects.new('Camera', cam_camera)
ob_cube_001 = bpy.data.objects.new('Cube.001', me_cube_001)

# ---- transforms, parenting, visibility, modifiers, constraints
ob_cube.location = (0.0, 0.0, 1.0)
ob_cube.scale = (1.977, 2.71, 0.7645)
ob_cube.lock_rotations_4d = False
ob_cube.empty_display_type = 'ARROWS'
ob_cube.lineart.crease_threshold = 0.0
ob_light.location = (5.911, 6.506, 5.283)
ob_light.rotation_euler = (0.6503, 0.05522, 1.866)
ob_light.lock_rotations_4d = False
ob_light.empty_display_type = 'ARROWS'
ob_light.color = (0.0, 0.0, 0.0, 0.0)
ob_light.lineart.crease_threshold = 0.0
ob_camera.location = (7.359, -6.926, 4.958)
ob_camera.rotation_euler = (1.109, 0.0, 0.8149)
ob_camera.lock_rotations_4d = False
ob_camera.empty_display_type = 'ARROWS'
ob_camera.color = (0.0, 0.0, 0.0, 0.0)
ob_camera.display_type = 'WIRE'
ob_camera.lineart.crease_threshold = 0.0
ob_cube_001.location = (0.0, 0.0, 11.91)
ob_cube_001.scale = (0.7602, 1.053, 1.0)
ob_cube_001.lineart.crease_threshold = 0.0

# ---- collection membership
col_collection.objects.link(ob_cube)
col_collection.objects.link(ob_light)
col_collection.objects.link(ob_camera)
col_collection.objects.link(ob_cube_001)

# ---- scene / render settings (as saved in the file)
scene.camera = ob_camera
scene.frame_start = 1; scene.frame_end = 250; scene.frame_set(0)
scene.render.engine = 'BLENDER_EEVEE_NEXT'
scene.cycles.use_denoising = False
scene.cycles.samples = 512
scene.cycles.sampling_pattern = 'TABULATED_SOBOL'
scene.cycles.use_adaptive_sampling = False
scene.cycles.use_light_tree = False
scene.eevee.taa_samples = 64
scene.eevee.use_gtao = True
scene.eevee.use_raytracing = True
scene.view_settings.view_transform = 'Filmic'
bpy.context.view_layer.update()
